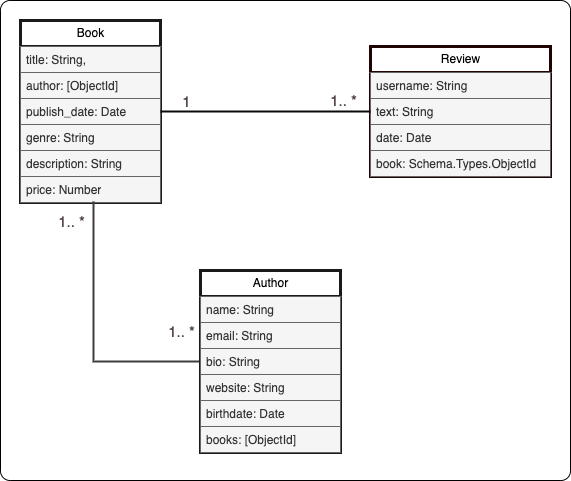

The diagram above was exported from draw.io. Its source (the exported page's mxGraphModel, read from the mxfile embedded in the PNG):
<mxGraphModel dx="1648" dy="817" grid="1" gridSize="10" guides="1" tooltips="1" connect="1" arrows="1" fold="1" page="1" pageScale="1" pageWidth="827" pageHeight="1169" math="0" shadow="0">
  <root>
    <mxCell id="0" />
    <mxCell id="1" parent="0" />
    <mxCell id="21" value="" style="rounded=1;whiteSpace=wrap;html=1;fillColor=#FFFFFF;arcSize=2;" parent="1" vertex="1">
      <mxGeometry x="-670" y="190" width="570" height="480" as="geometry" />
    </mxCell>
    <mxCell id="2" value="Book" style="swimlane;fontStyle=0;childLayout=stackLayout;horizontal=1;startSize=26;horizontalStack=0;resizeParent=1;resizeParentMax=0;resizeLast=0;collapsible=1;marginBottom=0;html=1;strokeColor=#1A1A1A;strokeWidth=3;" parent="1" vertex="1">
      <mxGeometry x="-650" y="210" width="140" height="182" as="geometry" />
    </mxCell>
    <mxCell id="3" value="title: String," style="text;align=left;verticalAlign=top;spacingLeft=4;spacingRight=4;overflow=hidden;rotatable=0;points=[[0,0.5],[1,0.5]];portConstraint=eastwest;whiteSpace=wrap;html=1;fillColor=#f5f5f5;fontColor=#333333;strokeColor=#666666;" parent="2" vertex="1">
      <mxGeometry y="26" width="140" height="26" as="geometry" />
    </mxCell>
    <mxCell id="4" value="author: [ObjectId]" style="text;align=left;verticalAlign=top;spacingLeft=4;spacingRight=4;overflow=hidden;rotatable=0;points=[[0,0.5],[1,0.5]];portConstraint=eastwest;whiteSpace=wrap;html=1;fillColor=#f5f5f5;fontColor=#333333;strokeColor=#666666;" parent="2" vertex="1">
      <mxGeometry y="52" width="140" height="26" as="geometry" />
    </mxCell>
    <mxCell id="5" value="publish_date: Date" style="text;align=left;verticalAlign=top;spacingLeft=4;spacingRight=4;overflow=hidden;rotatable=0;points=[[0,0.5],[1,0.5]];portConstraint=eastwest;whiteSpace=wrap;html=1;fillColor=#f5f5f5;fontColor=#333333;strokeColor=#666666;" parent="2" vertex="1">
      <mxGeometry y="78" width="140" height="26" as="geometry" />
    </mxCell>
    <mxCell id="6" value="genre: String" style="text;align=left;verticalAlign=top;spacingLeft=4;spacingRight=4;overflow=hidden;rotatable=0;points=[[0,0.5],[1,0.5]];portConstraint=eastwest;whiteSpace=wrap;html=1;fillColor=#f5f5f5;fontColor=#333333;strokeColor=#666666;" parent="2" vertex="1">
      <mxGeometry y="104" width="140" height="26" as="geometry" />
    </mxCell>
    <mxCell id="7" value="description: String" style="text;align=left;verticalAlign=top;spacingLeft=4;spacingRight=4;overflow=hidden;rotatable=0;points=[[0,0.5],[1,0.5]];portConstraint=eastwest;whiteSpace=wrap;html=1;fillColor=#f5f5f5;fontColor=#333333;strokeColor=#666666;" parent="2" vertex="1">
      <mxGeometry y="130" width="140" height="26" as="geometry" />
    </mxCell>
    <mxCell id="8" value="price: Number" style="text;align=left;verticalAlign=top;spacingLeft=4;spacingRight=4;overflow=hidden;rotatable=0;points=[[0,0.5],[1,0.5]];portConstraint=eastwest;whiteSpace=wrap;html=1;fillColor=#f5f5f5;fontColor=#333333;strokeColor=#666666;" parent="2" vertex="1">
      <mxGeometry y="156" width="140" height="26" as="geometry" />
    </mxCell>
    <mxCell id="13" value="Review" style="swimlane;fontStyle=0;childLayout=stackLayout;horizontal=1;startSize=26;horizontalStack=0;resizeParent=1;resizeParentMax=0;resizeLast=0;collapsible=1;marginBottom=0;html=1;strokeWidth=3;strokeColor=#200404;" parent="1" vertex="1">
      <mxGeometry x="-300" y="236" width="180" height="130" as="geometry" />
    </mxCell>
    <mxCell id="14" value="username: String" style="text;align=left;verticalAlign=top;spacingLeft=4;spacingRight=4;overflow=hidden;rotatable=0;points=[[0,0.5],[1,0.5]];portConstraint=eastwest;whiteSpace=wrap;html=1;fillColor=#f5f5f5;fontColor=#333333;strokeColor=#666666;" parent="13" vertex="1">
      <mxGeometry y="26" width="180" height="26" as="geometry" />
    </mxCell>
    <mxCell id="15" value="text: String" style="text;align=left;verticalAlign=top;spacingLeft=4;spacingRight=4;overflow=hidden;rotatable=0;points=[[0,0.5],[1,0.5]];portConstraint=eastwest;whiteSpace=wrap;html=1;fillColor=#f5f5f5;fontColor=#333333;strokeColor=#666666;" parent="13" vertex="1">
      <mxGeometry y="52" width="180" height="26" as="geometry" />
    </mxCell>
    <mxCell id="16" value="date: Date" style="text;align=left;verticalAlign=top;spacingLeft=4;spacingRight=4;overflow=hidden;rotatable=0;points=[[0,0.5],[1,0.5]];portConstraint=eastwest;whiteSpace=wrap;html=1;fillColor=#f5f5f5;fontColor=#333333;strokeColor=#666666;" parent="13" vertex="1">
      <mxGeometry y="78" width="180" height="26" as="geometry" />
    </mxCell>
    <mxCell id="17" value="book: Schema.Types.ObjectId" style="text;align=left;verticalAlign=top;spacingLeft=4;spacingRight=4;overflow=hidden;rotatable=0;points=[[0,0.5],[1,0.5]];portConstraint=eastwest;whiteSpace=wrap;html=1;fillColor=#f5f5f5;fontColor=#333333;strokeColor=#666666;" parent="13" vertex="1">
      <mxGeometry y="104" width="180" height="26" as="geometry" />
    </mxCell>
    <mxCell id="18" style="html=1;exitX=1;exitY=0.5;exitDx=0;exitDy=0;entryX=0;entryY=0.5;entryDx=0;entryDy=0;endArrow=none;endFill=0;strokeWidth=2;strokeColor=#0c0909;" parent="1" source="5" target="15" edge="1">
      <mxGeometry relative="1" as="geometry" />
    </mxCell>
    <mxCell id="19" value="1" style="edgeLabel;html=1;align=center;verticalAlign=middle;resizable=0;points=[];fontSize=15;fillColor=none;fontColor=#534646;labelBackgroundColor=none;" parent="18" vertex="1" connectable="0">
      <mxGeometry x="-0.6769" relative="1" as="geometry">
        <mxPoint x="-9" y="-11" as="offset" />
      </mxGeometry>
    </mxCell>
    <mxCell id="20" value="1.. *" style="edgeLabel;html=1;align=center;verticalAlign=middle;resizable=0;points=[];fontSize=15;fillColor=none;fontColor=#534646;labelBackgroundColor=none;" parent="18" vertex="1" connectable="0">
      <mxGeometry x="0.8154" y="1" relative="1" as="geometry">
        <mxPoint x="-9" y="-11" as="offset" />
      </mxGeometry>
    </mxCell>
    <mxCell id="32" value="1.. *" style="edgeLabel;html=1;align=center;verticalAlign=middle;resizable=0;points=[];fontSize=15;fillColor=none;fontColor=#534646;labelBackgroundColor=none;" vertex="1" connectable="0" parent="18">
      <mxGeometry x="0.8154" y="1" relative="1" as="geometry">
        <mxPoint x="-171" y="220" as="offset" />
      </mxGeometry>
    </mxCell>
    <mxCell id="33" value="1.. *" style="edgeLabel;html=1;align=center;verticalAlign=middle;resizable=0;points=[];fontSize=15;fillColor=none;fontColor=#534646;labelBackgroundColor=none;" vertex="1" connectable="0" parent="18">
      <mxGeometry x="0.8154" y="1" relative="1" as="geometry">
        <mxPoint x="-281" y="110" as="offset" />
      </mxGeometry>
    </mxCell>
    <mxCell id="30" style="edgeStyle=orthogonalEdgeStyle;html=1;exitX=0;exitY=0.5;exitDx=0;exitDy=0;entryX=0.521;entryY=0.962;entryDx=0;entryDy=0;entryPerimeter=0;rounded=0;strokeWidth=2;strokeColor=#3e3c3c;endArrow=none;endFill=0;" edge="1" parent="1" source="22" target="8">
      <mxGeometry relative="1" as="geometry" />
    </mxCell>
    <mxCell id="22" value="Author" style="swimlane;fontStyle=0;childLayout=stackLayout;horizontal=1;startSize=26;horizontalStack=0;resizeParent=1;resizeParentMax=0;resizeLast=0;collapsible=1;marginBottom=0;html=1;strokeColor=#1A1A1A;strokeWidth=3;" vertex="1" parent="1">
      <mxGeometry x="-470" y="460" width="140" height="182" as="geometry" />
    </mxCell>
    <mxCell id="23" value="name: String" style="text;align=left;verticalAlign=top;spacingLeft=4;spacingRight=4;overflow=hidden;rotatable=0;points=[[0,0.5],[1,0.5]];portConstraint=eastwest;whiteSpace=wrap;html=1;fillColor=#f5f5f5;fontColor=#333333;strokeColor=#666666;" vertex="1" parent="22">
      <mxGeometry y="26" width="140" height="26" as="geometry" />
    </mxCell>
    <mxCell id="24" value="email: String" style="text;align=left;verticalAlign=top;spacingLeft=4;spacingRight=4;overflow=hidden;rotatable=0;points=[[0,0.5],[1,0.5]];portConstraint=eastwest;whiteSpace=wrap;html=1;fillColor=#f5f5f5;fontColor=#333333;strokeColor=#666666;" vertex="1" parent="22">
      <mxGeometry y="52" width="140" height="26" as="geometry" />
    </mxCell>
    <mxCell id="25" value="bio: String" style="text;align=left;verticalAlign=top;spacingLeft=4;spacingRight=4;overflow=hidden;rotatable=0;points=[[0,0.5],[1,0.5]];portConstraint=eastwest;whiteSpace=wrap;html=1;fillColor=#f5f5f5;fontColor=#333333;strokeColor=#666666;" vertex="1" parent="22">
      <mxGeometry y="78" width="140" height="26" as="geometry" />
    </mxCell>
    <mxCell id="26" value="website: String" style="text;align=left;verticalAlign=top;spacingLeft=4;spacingRight=4;overflow=hidden;rotatable=0;points=[[0,0.5],[1,0.5]];portConstraint=eastwest;whiteSpace=wrap;html=1;fillColor=#f5f5f5;fontColor=#333333;strokeColor=#666666;" vertex="1" parent="22">
      <mxGeometry y="104" width="140" height="26" as="geometry" />
    </mxCell>
    <mxCell id="29" value="birthdate: Date" style="text;align=left;verticalAlign=top;spacingLeft=4;spacingRight=4;overflow=hidden;rotatable=0;points=[[0,0.5],[1,0.5]];portConstraint=eastwest;whiteSpace=wrap;html=1;fillColor=#f5f5f5;fontColor=#333333;strokeColor=#666666;" vertex="1" parent="22">
      <mxGeometry y="130" width="140" height="26" as="geometry" />
    </mxCell>
    <mxCell id="34" value="books: [ObjectId]" style="text;align=left;verticalAlign=top;spacingLeft=4;spacingRight=4;overflow=hidden;rotatable=0;points=[[0,0.5],[1,0.5]];portConstraint=eastwest;whiteSpace=wrap;html=1;fillColor=#f5f5f5;fontColor=#333333;strokeColor=#666666;" vertex="1" parent="22">
      <mxGeometry y="156" width="140" height="26" as="geometry" />
    </mxCell>
  </root>
</mxGraphModel>